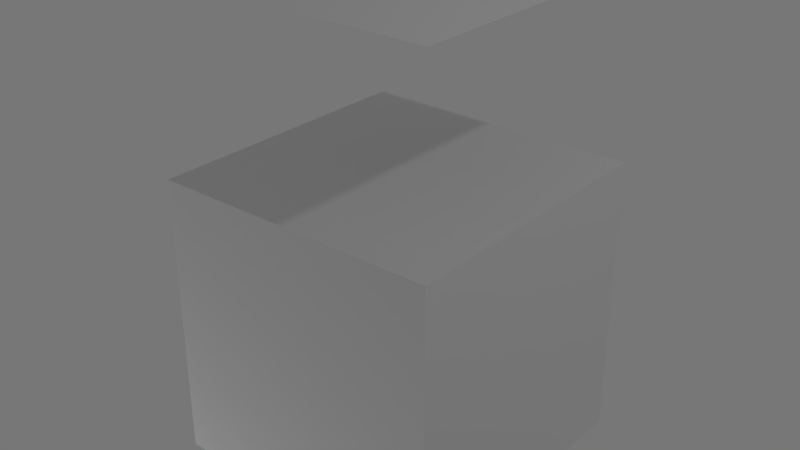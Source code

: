 # Source: box.blend  (saved by Blender 2.78.0; exported with 4.5.12 LTS)
import bpy
from mathutils import Matrix  # noqa: F401  (used for matrix-valued properties, if any)

bpy.ops.wm.read_factory_settings(use_empty=True)
scene = bpy.context.scene
scene.name = 'Scene'

# ---- collections
col_collection_1 = bpy.data.collections.new('Collection 1'); scene.collection.children.link(col_collection_1)

# ---- materials (node trees are filled in below, after node groups)
mat_box = bpy.data.materials.new('box')
mat_box.alpha_threshold = 0.0
mat_box.use_transparent_shadow = False
mat_box.roughness = 0.5
mat_box.specular_intensity = 0.0
mat_box.line_color = (0.0, 0.0, 0.0, 1.0)

# ---- material node trees

# ---- world
world_world = bpy.data.worlds.new('World'); scene.world = world_world
world_world.color = (0.1845, 0.1845, 0.1845)
world_world.use_sun_shadow = False
world_world.sun_shadow_jitter_overblur = 0.0
world_world.cycles.sampling_method = 'NONE'
world_world.cycles.sample_map_resolution = 256

# ---- lights
light_lamp = bpy.data.lights.new('Lamp', 'POINT')
light_lamp.transmission_factor = 0.0
light_lamp.cutoff_distance = 30.0
light_lamp.energy = 100.0
light_lamp.shadow_buffer_clip_start = 1.001
light_lamp.shadow_soft_size = 0.1
light_lamp.shadow_maximum_resolution = 0.006
light_lamp.use_absolute_resolution = True
light_lamp.cycles.use_multiple_importance_sampling = False
light_lamp_001 = bpy.data.lights.new('Lamp.001', 'POINT')
light_lamp_001.transmission_factor = 0.0
light_lamp_001.cutoff_distance = 30.0
light_lamp_001.energy = 100.0
light_lamp_001.shadow_buffer_clip_start = 1.001
light_lamp_001.shadow_soft_size = 0.1
light_lamp_001.shadow_maximum_resolution = 0.006
light_lamp_001.use_absolute_resolution = True
light_lamp_001.cycles.use_multiple_importance_sampling = False
light_lamp_002 = bpy.data.lights.new('Lamp.002', 'POINT')
light_lamp_002.transmission_factor = 0.0
light_lamp_002.cutoff_distance = 30.0
light_lamp_002.energy = 100.0
light_lamp_002.shadow_buffer_clip_start = 1.001
light_lamp_002.shadow_soft_size = 0.1
light_lamp_002.shadow_maximum_resolution = 0.006
light_lamp_002.use_absolute_resolution = True
light_lamp_002.cycles.use_multiple_importance_sampling = False

# ---- meshes
me_plane = bpy.data.meshes.new('Plane')
me_plane.from_pydata([(-1.0, -1.0, 0.0), (1.0, -1.0, 0.0), (-1.0, 1.0, 0.0), (1.0, 1.0, 0.0)], [], [(0, 1, 3, 2)])
me_plane.use_remesh_preserve_volume = False
me_plane.use_remesh_preserve_attributes = False
me_plane.use_mirror_vertex_groups = False
me_plane.update()
me_cube = bpy.data.meshes.new('Cube')
me_cube.from_pydata([(1.0, 1.0, -1.0), (1.0, -1.0, -1.0), (-1.0, -1.0, -1.0), (-1.0, 1.0, -1.0), (1.0, 1.0, 1.0), (1.0, -1.0, 1.0), (-1.0, -1.0, 1.0), (-1.0, 1.0, 1.0)], [], [(0, 1, 2, 3), (4, 7, 6, 5), (0, 4, 5, 1), (1, 5, 6, 2), (2, 6, 7, 3), (4, 0, 3, 7)])
_uv = me_cube.uv_layers.new(name='UVMap')
_uv.uv.foreach_set('vector', [1.0, 2.279e-07, 1.0, 1.0, 0.0, 1.0, 3.419e-07, 0.0, 1.0, 1.0, 2.29e-07, 1.0, 0.0, 5.038e-07, 1.0, 0.0, 1.0, 0.0, 1.0, 1.0, 0.0, 1.0, 3.419e-07, 0.0, 1.0, -1.0, 1.0, 0.0, 0.0, 5.038e-07, -2.29e-07, -1.0, 1.0, 0.0, 1.0, 1.0, 2.279e-07, 1.0, 0.0, 0.0, 0.0, 1.0, 1.14e-07, 0.0, 1.0, 0.0, 1.0, 1.0])
me_cube.materials.append(mat_box)
me_cube.use_remesh_preserve_volume = False
me_cube.use_remesh_preserve_attributes = False
me_cube.use_mirror_vertex_groups = False
me_cube.update()

# ---- objects
ob_plane = bpy.data.objects.new('Plane', me_plane)
ob_cube = bpy.data.objects.new('Cube', me_cube)
ob_lamp = bpy.data.objects.new('Lamp', light_lamp)
ob_lamp_001 = bpy.data.objects.new('Lamp.001', light_lamp_001)
ob_lamp_002 = bpy.data.objects.new('Lamp.002', light_lamp_002)

# ---- transforms, parenting, visibility, modifiers, constraints
ob_plane.location = (0.003348, -0.01069, 2.256)
ob_plane.lineart.crease_threshold = 0.0
ob_cube.location = (0.0, 0.0, 0.0)
ob_cube.lock_rotations_4d = False
ob_cube.empty_display_type = 'ARROWS'
ob_cube.lineart.crease_threshold = 0.0
ob_lamp.location = (4.076, 1.005, 5.904)
ob_lamp.rotation_euler = (0.6503, 0.05522, 1.866)
ob_lamp.lock_rotations_4d = False
ob_lamp.empty_display_type = 'ARROWS'
ob_lamp.color = (0.0, 0.0, 0.0, 0.0)
ob_lamp.lineart.crease_threshold = 0.0
ob_lamp_001.location = (-2.159, -3.182, -3.479)
ob_lamp_001.rotation_euler = (0.6503, 0.05522, 1.866)
ob_lamp_001.lock_rotations_4d = False
ob_lamp_001.empty_display_type = 'ARROWS'
ob_lamp_001.color = (0.0, 0.0, 0.0, 0.0)
ob_lamp_001.lineart.crease_threshold = 0.0
ob_lamp_002.location = (3.845, 4.975, -7.224)
ob_lamp_002.rotation_euler = (0.6503, 0.05522, 1.866)
ob_lamp_002.lock_rotations_4d = False
ob_lamp_002.empty_display_type = 'ARROWS'
ob_lamp_002.color = (0.0, 0.0, 0.0, 0.0)
ob_lamp_002.lineart.crease_threshold = 0.0

# ---- collection membership
col_collection_1.objects.link(ob_plane)
col_collection_1.objects.link(ob_cube)
col_collection_1.objects.link(ob_lamp)
col_collection_1.objects.link(ob_lamp_001)
col_collection_1.objects.link(ob_lamp_002)

# ---- scene / render settings (as saved in the file)
scene.frame_start = 1; scene.frame_end = 250; scene.frame_set(1)
scene.render.engine = 'BLENDER_EEVEE_NEXT'
scene.render.resolution_percentage = 50
scene.render.dither_intensity = 0.0
scene.cycles.use_denoising = False
scene.cycles.samples = 10
scene.cycles.sampling_pattern = 'TABULATED_SOBOL'
scene.cycles.light_sampling_threshold = 0.0
scene.cycles.use_adaptive_sampling = False
scene.cycles.use_light_tree = False
scene.cycles.blur_glossy = 0.0
scene.cycles.volume_bounces = 1
scene.cycles.pixel_filter_type = 'GAUSSIAN'
scene.cycles.sample_clamp_indirect = 0.0
scene.view_settings.view_transform = 'Standard'
bpy.context.view_layer.update()

# ---- added for rendering (the .blend has no active camera): camera
cam_auto = bpy.data.cameras.new('AutoCamera')
cam_auto.lens = 50.0
cam_auto.sensor_width = 36.0
cam_auto.clip_end = 1000.0
ob_auto_camera = bpy.data.objects.new('AutoCamera', cam_auto)
scene.collection.objects.link(ob_auto_camera)
ob_auto_camera.location = (3.9982, -4.80118, 3.82526)
ob_auto_camera.rotation_euler = (1.09748, -7.21219e-08, 0.694738)
scene.camera = ob_auto_camera
bpy.context.view_layer.update()
